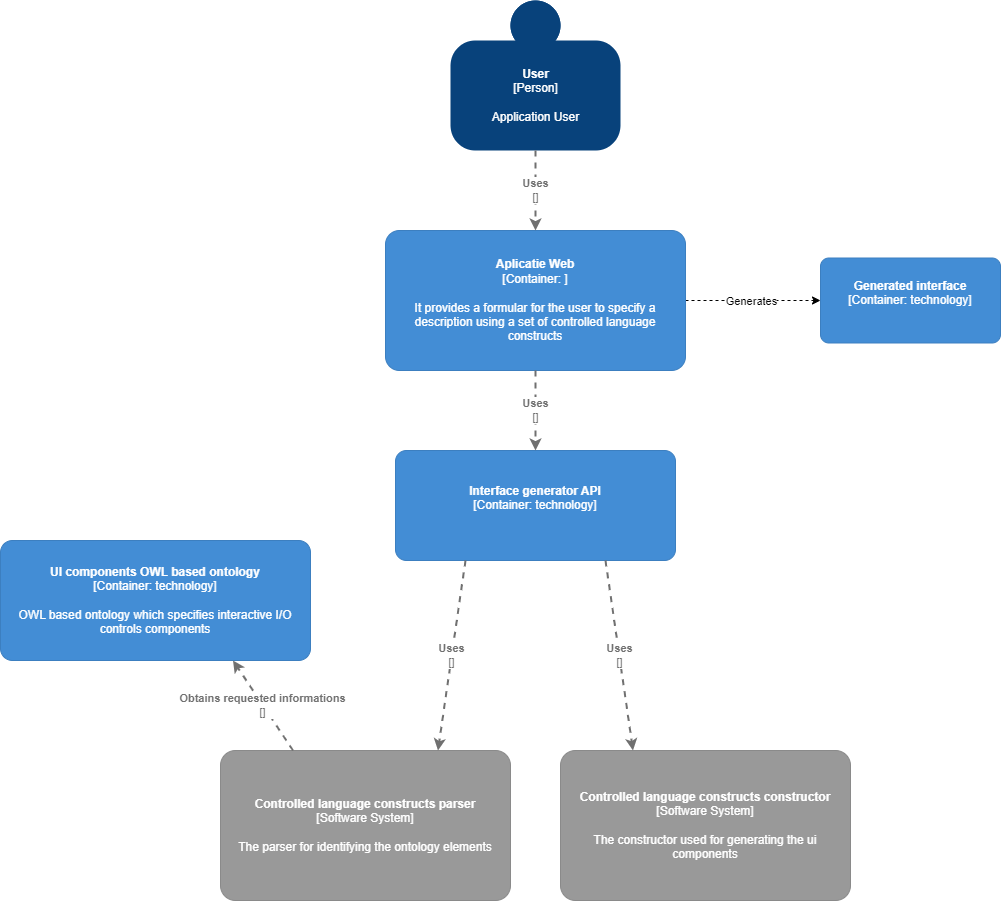

The diagram above was exported from draw.io. Its source (the exported page's mxGraphModel, read from the mxfile embedded in the PNG):
<mxGraphModel dx="2500" dy="2094" grid="1" gridSize="10" guides="1" tooltips="1" connect="1" arrows="1" fold="1" page="1" pageScale="1" pageWidth="827" pageHeight="1169" math="0" shadow="0">
  <root>
    <mxCell id="0" />
    <mxCell id="1" parent="0" />
    <object placeholders="1" c4Name="User" c4Type="Person" c4Description="Application User" label="&lt;b&gt;%c4Name%&lt;/b&gt;&lt;div&gt;[%c4Type%]&lt;/div&gt;&lt;br&gt;&lt;div&gt;%c4Description%&lt;/div&gt;" id="y9RNigUGgd3S0N1G5rv9-1">
      <mxCell style="html=1;dashed=0;whitespace=wrap;fillColor=#08427b;strokeColor=none;fontColor=#ffffff;shape=mxgraph.c4.person;align=center;metaEdit=1;points=[[0.5,0,0],[1,0.5,0],[1,0.75,0],[0.75,1,0],[0.5,1,0],[0.25,1,0],[0,0.75,0],[0,0.5,0]];metaData={&quot;c4Type&quot;:{&quot;editable&quot;:false}};" parent="1" vertex="1">
        <mxGeometry x="-190" y="-170" width="170" height="150" as="geometry" />
      </mxCell>
    </object>
    <object placeholders="1" c4Name="Controlled language constructs parser" c4Type="Software System" c4Description="The parser for identifying the ontology elements" label="&lt;b&gt;%c4Name%&lt;/b&gt;&lt;div&gt;[%c4Type%]&lt;/div&gt;&lt;br&gt;&lt;div&gt;%c4Description%&lt;/div&gt;" id="y9RNigUGgd3S0N1G5rv9-3">
      <mxCell style="rounded=1;whiteSpace=wrap;html=1;labelBackgroundColor=none;fillColor=#999999;fontColor=#ffffff;align=center;arcSize=10;strokeColor=#8A8A8A;metaEdit=1;metaData={&quot;c4Type&quot;:{&quot;editable&quot;:false}};points=[[0.25,0,0],[0.5,0,0],[0.75,0,0],[1,0.25,0],[1,0.5,0],[1,0.75,0],[0.75,1,0],[0.5,1,0],[0.25,1,0],[0,0.75,0],[0,0.5,0],[0,0.25,0]];" parent="1" vertex="1">
        <mxGeometry x="-420" y="580" width="290" height="150" as="geometry" />
      </mxCell>
    </object>
    <mxCell id="WLbChBL9Hl6lGG6qRtJJ-4" style="edgeStyle=orthogonalEdgeStyle;rounded=0;orthogonalLoop=1;jettySize=auto;html=1;dashed=1;entryX=0;entryY=0.5;entryDx=0;entryDy=0;entryPerimeter=0;" edge="1" parent="1" source="y9RNigUGgd3S0N1G5rv9-6" target="WLbChBL9Hl6lGG6qRtJJ-5">
      <mxGeometry relative="1" as="geometry">
        <mxPoint x="270" y="220" as="targetPoint" />
      </mxGeometry>
    </mxCell>
    <mxCell id="WLbChBL9Hl6lGG6qRtJJ-6" value="Generates" style="edgeLabel;html=1;align=center;verticalAlign=middle;resizable=0;points=[];" vertex="1" connectable="0" parent="WLbChBL9Hl6lGG6qRtJJ-4">
      <mxGeometry x="0.2557" y="1" relative="1" as="geometry">
        <mxPoint x="-19" y="1" as="offset" />
      </mxGeometry>
    </mxCell>
    <object placeholders="1" c4Name="Aplicatie Web" c4Type="Container" c4Technology="" c4Description="It provides a formular for the user to specify a description using a set of controlled language constructs" label="&lt;b&gt;%c4Name%&lt;/b&gt;&lt;div&gt;[%c4Type%: %c4Technology%]&lt;/div&gt;&lt;br&gt;&lt;div&gt;%c4Description%&lt;/div&gt;" id="y9RNigUGgd3S0N1G5rv9-6">
      <mxCell style="rounded=1;whiteSpace=wrap;html=1;labelBackgroundColor=none;fillColor=#438DD5;fontColor=#ffffff;align=center;arcSize=10;strokeColor=#3C7FC0;metaEdit=1;metaData={&quot;c4Type&quot;:{&quot;editable&quot;:false}};points=[[0.25,0,0],[0.5,0,0],[0.75,0,0],[1,0.25,0],[1,0.5,0],[1,0.75,0],[0.75,1,0],[0.5,1,0],[0.25,1,0],[0,0.75,0],[0,0.5,0],[0,0.25,0]];" parent="1" vertex="1">
        <mxGeometry x="-255" y="60" width="300" height="140" as="geometry" />
      </mxCell>
    </object>
    <object placeholders="1" c4Name="Interface generator API" c4Type="Container" c4Technology="technology" c4Description="" label="&lt;b&gt;%c4Name%&lt;/b&gt;&lt;div&gt;[%c4Type%: %c4Technology%]&lt;/div&gt;&lt;br&gt;&lt;div&gt;%c4Description%&lt;/div&gt;" id="y9RNigUGgd3S0N1G5rv9-9">
      <mxCell style="rounded=1;whiteSpace=wrap;html=1;labelBackgroundColor=none;fillColor=#438DD5;fontColor=#ffffff;align=center;arcSize=10;strokeColor=#3C7FC0;metaEdit=1;metaData={&quot;c4Type&quot;:{&quot;editable&quot;:false}};points=[[0.25,0,0],[0.5,0,0],[0.75,0,0],[1,0.25,0],[1,0.5,0],[1,0.75,0],[0.75,1,0],[0.5,1,0],[0.25,1,0],[0,0.75,0],[0,0.5,0],[0,0.25,0]];" parent="1" vertex="1">
        <mxGeometry x="-245" y="280" width="280" height="110" as="geometry" />
      </mxCell>
    </object>
    <object placeholders="1" c4Type="Relationship" c4Technology="" c4Description="Uses" label="&lt;div style=&quot;text-align: left&quot;&gt;&lt;div style=&quot;text-align: center&quot;&gt;&lt;b&gt;%c4Description%&lt;/b&gt;&lt;/div&gt;&lt;div style=&quot;text-align: center&quot;&gt;[%c4Technology%]&lt;/div&gt;&lt;/div&gt;" id="y9RNigUGgd3S0N1G5rv9-10">
      <mxCell style="edgeStyle=none;rounded=0;html=1;entryX=0.5;entryY=0;jettySize=auto;orthogonalLoop=1;strokeColor=#707070;strokeWidth=2;fontColor=#707070;jumpStyle=none;dashed=1;metaEdit=1;metaData={&quot;c4Type&quot;:{&quot;editable&quot;:false}};exitX=0.5;exitY=1;exitDx=0;exitDy=0;exitPerimeter=0;entryDx=0;entryDy=0;entryPerimeter=0;" parent="1" source="y9RNigUGgd3S0N1G5rv9-1" target="y9RNigUGgd3S0N1G5rv9-6" edge="1">
        <mxGeometry width="160" relative="1" as="geometry">
          <mxPoint x="280" y="260" as="sourcePoint" />
          <mxPoint x="440" y="260" as="targetPoint" />
        </mxGeometry>
      </mxCell>
    </object>
    <object placeholders="1" c4Type="Relationship" c4Technology="" c4Description="Uses" label="&lt;div style=&quot;text-align: left&quot;&gt;&lt;div style=&quot;text-align: center&quot;&gt;&lt;b&gt;%c4Description%&lt;/b&gt;&lt;/div&gt;&lt;div style=&quot;text-align: center&quot;&gt;[%c4Technology%]&lt;/div&gt;&lt;/div&gt;" id="y9RNigUGgd3S0N1G5rv9-12">
      <mxCell style="edgeStyle=none;rounded=0;html=1;jettySize=auto;orthogonalLoop=1;strokeColor=#707070;strokeWidth=2;fontColor=#707070;jumpStyle=none;dashed=1;metaEdit=1;metaData={&quot;c4Type&quot;:{&quot;editable&quot;:false}};exitX=0.5;exitY=1;exitDx=0;exitDy=0;exitPerimeter=0;" parent="1" source="y9RNigUGgd3S0N1G5rv9-6" target="y9RNigUGgd3S0N1G5rv9-9" edge="1">
        <mxGeometry width="160" relative="1" as="geometry">
          <mxPoint x="280" y="360" as="sourcePoint" />
          <mxPoint x="440" y="360" as="targetPoint" />
        </mxGeometry>
      </mxCell>
    </object>
    <object placeholders="1" c4Type="Relationship" c4Technology="" c4Description="Obtains requested informations" label="&lt;div style=&quot;text-align: left&quot;&gt;&lt;div style=&quot;text-align: center&quot;&gt;&lt;b&gt;%c4Description%&lt;/b&gt;&lt;/div&gt;&lt;div style=&quot;text-align: center&quot;&gt;[%c4Technology%]&lt;/div&gt;&lt;/div&gt;" id="y9RNigUGgd3S0N1G5rv9-15">
      <mxCell style="edgeStyle=none;rounded=0;html=1;jettySize=auto;orthogonalLoop=1;strokeColor=#707070;strokeWidth=2;fontColor=#707070;jumpStyle=none;dashed=1;metaEdit=1;metaData={&quot;c4Type&quot;:{&quot;editable&quot;:false}};exitX=0.25;exitY=0;exitDx=0;exitDy=0;exitPerimeter=0;entryX=0.75;entryY=1;entryDx=0;entryDy=0;entryPerimeter=0;" parent="1" source="y9RNigUGgd3S0N1G5rv9-3" target="WLbChBL9Hl6lGG6qRtJJ-7" edge="1">
        <mxGeometry width="160" relative="1" as="geometry">
          <mxPoint x="-40" y="360" as="sourcePoint" />
          <mxPoint x="-490" y="390.53333333333376" as="targetPoint" />
        </mxGeometry>
      </mxCell>
    </object>
    <object placeholders="1" c4Type="Relationship" c4Technology="" c4Description="Uses" label="&lt;div style=&quot;text-align: left&quot;&gt;&lt;div style=&quot;text-align: center&quot;&gt;&lt;b&gt;%c4Description%&lt;/b&gt;&lt;/div&gt;&lt;div style=&quot;text-align: center&quot;&gt;[%c4Technology%]&lt;/div&gt;&lt;/div&gt;" id="y9RNigUGgd3S0N1G5rv9-18">
      <mxCell style="edgeStyle=none;rounded=0;html=1;jettySize=auto;orthogonalLoop=1;strokeColor=#707070;strokeWidth=2;fontColor=#707070;jumpStyle=none;dashed=1;metaEdit=1;metaData={&quot;c4Type&quot;:{&quot;editable&quot;:false}};exitX=0.25;exitY=1;exitDx=0;exitDy=0;exitPerimeter=0;entryX=0.75;entryY=0;entryDx=0;entryDy=0;entryPerimeter=0;" parent="1" source="y9RNigUGgd3S0N1G5rv9-9" target="y9RNigUGgd3S0N1G5rv9-3" edge="1">
        <mxGeometry width="160" relative="1" as="geometry">
          <mxPoint x="-40" y="460" as="sourcePoint" />
          <mxPoint x="120" y="460" as="targetPoint" />
        </mxGeometry>
      </mxCell>
    </object>
    <object placeholders="1" c4Name="Generated interface" c4Type="Container" c4Technology="technology" c4Description="" label="&lt;b&gt;%c4Name%&lt;/b&gt;&lt;div&gt;[%c4Type%: %c4Technology%]&lt;/div&gt;&lt;br&gt;&lt;div&gt;%c4Description%&lt;/div&gt;" id="WLbChBL9Hl6lGG6qRtJJ-5">
      <mxCell style="rounded=1;whiteSpace=wrap;html=1;labelBackgroundColor=none;fillColor=#438DD5;fontColor=#ffffff;align=center;arcSize=10;strokeColor=#3C7FC0;metaEdit=1;metaData={&quot;c4Type&quot;:{&quot;editable&quot;:false}};points=[[0.25,0,0],[0.5,0,0],[0.75,0,0],[1,0.25,0],[1,0.5,0],[1,0.75,0],[0.75,1,0],[0.5,1,0],[0.25,1,0],[0,0.75,0],[0,0.5,0],[0,0.25,0]];" vertex="1" parent="1">
        <mxGeometry x="180" y="87.5" width="180" height="85" as="geometry" />
      </mxCell>
    </object>
    <object placeholders="1" c4Name="UI components OWL based ontology" c4Type="Container" c4Technology="technology" c4Description="OWL based ontology which specifies interactive I/O controls components" label="&lt;b&gt;%c4Name%&lt;/b&gt;&lt;div&gt;[%c4Type%: %c4Technology%]&lt;/div&gt;&lt;br&gt;&lt;div&gt;%c4Description%&lt;/div&gt;" id="WLbChBL9Hl6lGG6qRtJJ-7">
      <mxCell style="rounded=1;whiteSpace=wrap;html=1;labelBackgroundColor=none;fillColor=#438DD5;fontColor=#ffffff;align=center;arcSize=10;strokeColor=#3C7FC0;metaEdit=1;metaData={&quot;c4Type&quot;:{&quot;editable&quot;:false}};points=[[0.25,0,0],[0.5,0,0],[0.75,0,0],[1,0.25,0],[1,0.5,0],[1,0.75,0],[0.75,1,0],[0.5,1,0],[0.25,1,0],[0,0.75,0],[0,0.5,0],[0,0.25,0]];" vertex="1" parent="1">
        <mxGeometry x="-640" y="370" width="310" height="120" as="geometry" />
      </mxCell>
    </object>
    <object placeholders="1" c4Name="Controlled language constructs constructor" c4Type="Software System" c4Description="The constructor used for generating the ui components" label="&lt;b&gt;%c4Name%&lt;/b&gt;&lt;div&gt;[%c4Type%]&lt;/div&gt;&lt;br&gt;&lt;div&gt;%c4Description%&lt;/div&gt;" id="WLbChBL9Hl6lGG6qRtJJ-8">
      <mxCell style="rounded=1;whiteSpace=wrap;html=1;labelBackgroundColor=none;fillColor=#999999;fontColor=#ffffff;align=center;arcSize=10;strokeColor=#8A8A8A;metaEdit=1;metaData={&quot;c4Type&quot;:{&quot;editable&quot;:false}};points=[[0.25,0,0],[0.5,0,0],[0.75,0,0],[1,0.25,0],[1,0.5,0],[1,0.75,0],[0.75,1,0],[0.5,1,0],[0.25,1,0],[0,0.75,0],[0,0.5,0],[0,0.25,0]];" vertex="1" parent="1">
        <mxGeometry x="-80" y="580" width="290" height="150" as="geometry" />
      </mxCell>
    </object>
    <object placeholders="1" c4Type="Relationship" c4Technology="" c4Description="Uses" label="&lt;div style=&quot;text-align: left&quot;&gt;&lt;div style=&quot;text-align: center&quot;&gt;&lt;b&gt;%c4Description%&lt;/b&gt;&lt;/div&gt;&lt;div style=&quot;text-align: center&quot;&gt;[%c4Technology%]&lt;/div&gt;&lt;/div&gt;" id="WLbChBL9Hl6lGG6qRtJJ-9">
      <mxCell style="edgeStyle=none;rounded=0;html=1;jettySize=auto;orthogonalLoop=1;strokeColor=#707070;strokeWidth=2;fontColor=#707070;jumpStyle=none;dashed=1;metaEdit=1;metaData={&quot;c4Type&quot;:{&quot;editable&quot;:false}};exitX=0.75;exitY=1;exitDx=0;exitDy=0;exitPerimeter=0;entryX=0.25;entryY=0;entryDx=0;entryDy=0;entryPerimeter=0;" edge="1" parent="1" source="y9RNigUGgd3S0N1G5rv9-9" target="WLbChBL9Hl6lGG6qRtJJ-8">
        <mxGeometry width="160" relative="1" as="geometry">
          <mxPoint x="-165" y="400" as="sourcePoint" />
          <mxPoint x="-294.52380952380963" y="640" as="targetPoint" />
        </mxGeometry>
      </mxCell>
    </object>
  </root>
</mxGraphModel>